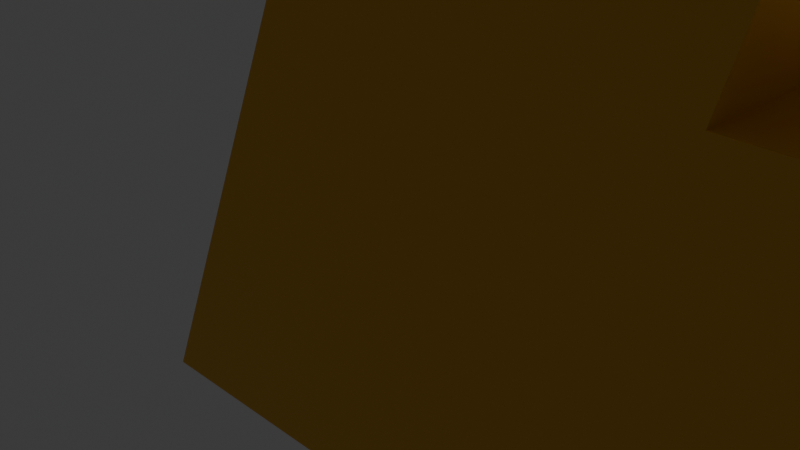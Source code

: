 # Source: lightning_bolt.blend  (saved by Blender 4.3.34; exported with 4.5.12 LTS)
import bpy
from mathutils import Matrix  # noqa: F401  (used for matrix-valued properties, if any)

bpy.ops.wm.read_factory_settings(use_empty=True)
scene = bpy.context.scene
scene.name = 'Scene'

# ---- collections
col_collection = bpy.data.collections.new('Collection'); scene.collection.children.link(col_collection)

# ---- materials (node trees are filled in below, after node groups)
mat_material_001 = bpy.data.materials.new('Material.001')

# ---- material node trees
mat_material_001.use_nodes = True; mat_material_001.node_tree.nodes.clear()
_N = mat_material_001.node_tree.nodes; _L = mat_material_001.node_tree.links
n0 = _N.new('ShaderNodeBsdfPrincipled'); n0.name = 'Principled BSDF'; n0.location = (10, 300)
n0.inputs[0].default_value = (0.802, 0.4193, 0.01983, 1.0)
n0.inputs[27].default_value = (1.0, 0.4172, 0.0, 1.0)
n1 = _N.new('ShaderNodeOutputMaterial'); n1.name = 'Material Output'; n1.location = (300, 300)
_L.new(n0.outputs[0], n1.inputs[0])
n1.is_active_output = True

# ---- world
world_world = bpy.data.worlds.new('World'); scene.world = world_world
world_world.use_nodes = True; world_world.node_tree.nodes.clear()
_N = world_world.node_tree.nodes; _L = world_world.node_tree.links
n0 = _N.new('ShaderNodeOutputWorld'); n0.name = 'World Output'; n0.location = (300, 300)
n1 = _N.new('ShaderNodeBackground'); n1.name = 'Background'; n1.location = (10, 300)
n1.inputs[0].default_value = (0.05088, 0.05088, 0.05088, 1.0)
_L.new(n1.outputs[0], n0.inputs[0])
n0.is_active_output = True
world_world.color = (0.05088, 0.05088, 0.05088)
world_world.sun_shadow_jitter_overblur = 0.0

# ---- cameras
cam_camera = bpy.data.cameras.new('Camera')
cam_camera.clip_end = 100.0
cam_camera.ortho_scale = 7.314

# ---- lights
light_light = bpy.data.lights.new('Light', 'POINT')
light_light.energy = 1000.0
light_light.shadow_soft_size = 0.1

# ---- meshes
me_cube_001 = bpy.data.meshes.new('Cube.001')
me_cube_001.from_pydata([(-1.1, -1.0, -1.04), (-0.2219, -1.0, 1.0), (-1.1, 1.0, -1.04), (-0.2219, 1.0, 1.0), (0.837, -1.0, -1.0), (1.652, -1.0, 1.0), (0.837, 1.0, -1.0), (1.652, 1.0, 1.0), (3.698, 1.0, 1.0), (2.801, 1.0, -1.0), (2.801, -1.0, -1.0), (3.698, -1.0, 1.0), (2.794, -0.1539, 7.006), (2.794, 0.1539, 7.006), (3.107, 0.1539, 7.006), (3.107, -0.1539, 7.006), (-0.8374, -0.431, -6.942), (-0.8374, 0.431, -6.942), (-0.4736, -0.431, -6.942), (-0.4736, 0.431, -6.942)], [], [(0, 1, 3, 2), (2, 3, 7, 6), (7, 5, 11, 8), (4, 5, 1, 0), (2, 6, 4, 0), (5, 7, 14, 15), (9, 8, 11, 10), (6, 7, 8, 9), (5, 4, 10, 11), (10, 4, 16, 18), (14, 13, 12, 15), (3, 1, 12, 13), (1, 5, 15, 12), (7, 3, 13, 14), (16, 17, 19, 18), (9, 10, 18, 19), (4, 6, 17, 16), (6, 9, 19, 17)])
_uv = me_cube_001.uv_layers.new(name='UVMap')
_uv.uv.foreach_set('vector', [0.375, 0.0, 0.625, 0.0, 0.625, 0.25, 0.375, 0.25, 0.375, 0.25, 0.625, 0.25, 0.625, 0.5, 0.375, 0.5, 0.625, 0.5, 0.625, 0.75, 0.625, 0.75, 0.625, 0.5, 0.375, 0.75, 0.625, 0.75, 0.625, 1.0, 0.375, 1.0, 0.125, 0.5, 0.375, 0.5, 0.375, 0.75, 0.125, 0.75, 0.625, 0.75, 0.625, 0.5, 0.625, 0.5, 0.625, 0.75, 0.375, 0.5, 0.625, 0.5, 0.625, 0.75, 0.375, 0.75, 0.375, 0.5, 0.625, 0.5, 0.625, 0.5, 0.375, 0.5, 0.625, 0.75, 0.375, 0.75, 0.375, 0.75, 0.625, 0.75, 0.375, 0.75, 0.375, 0.75, 0.375, 0.75, 0.375, 0.75, 0.625, 0.5, 0.875, 0.5, 0.875, 0.75, 0.625, 0.75, 0.625, 0.25, 0.625, 0.0, 0.625, 0.0, 0.625, 0.25, 0.625, 1.0, 0.625, 0.75, 0.625, 0.75, 0.625, 1.0, 0.625, 0.5, 0.625, 0.25, 0.625, 0.25, 0.625, 0.5, 0.375, 0.75, 0.375, 0.5, 0.375, 0.5, 0.375, 0.75, 0.375, 0.5, 0.375, 0.75, 0.375, 0.75, 0.375, 0.5, 0.375, 0.75, 0.375, 0.5, 0.375, 0.5, 0.375, 0.75, 0.375, 0.5, 0.375, 0.5, 0.375, 0.5, 0.375, 0.5])
me_cube_001.materials.append(mat_material_001)
me_cube_001.update()

# ---- objects
ob_light = bpy.data.objects.new('Light', light_light)
ob_camera = bpy.data.objects.new('Camera', cam_camera)
ob_cube = bpy.data.objects.new('Cube', me_cube_001)

# ---- transforms, parenting, visibility, modifiers, constraints
ob_light.location = (4.076, 1.005, 5.904)
ob_light.rotation_euler = (0.6503, 0.05522, 1.866)
ob_light.lock_rotations_4d = False
ob_light.empty_display_type = 'ARROWS'
ob_light.color = (0.0, 0.0, 0.0, 0.0)
ob_light.lineart.crease_threshold = 0.0
ob_camera.location = (7.359, -6.926, 4.958)
ob_camera.rotation_euler = (1.109, 0.0, 0.8149)
ob_camera.lock_rotations_4d = False
ob_camera.empty_display_type = 'ARROWS'
ob_camera.color = (0.0, 0.0, 0.0, 0.0)
ob_camera.display_type = 'WIRE'
ob_camera.lineart.crease_threshold = 0.0
ob_cube.location = (0.0, 0.0, 0.0)
ob_cube.scale = (2.398, 1.102, 2.398)

# ---- collection membership
col_collection.objects.link(ob_light)
col_collection.objects.link(ob_camera)
col_collection.objects.link(ob_cube)

# ---- scene / render settings (as saved in the file)
scene.camera = ob_camera
scene.frame_start = 1; scene.frame_end = 250; scene.frame_set(1)
scene.render.engine = 'BLENDER_EEVEE_NEXT'
bpy.context.view_layer.update()
